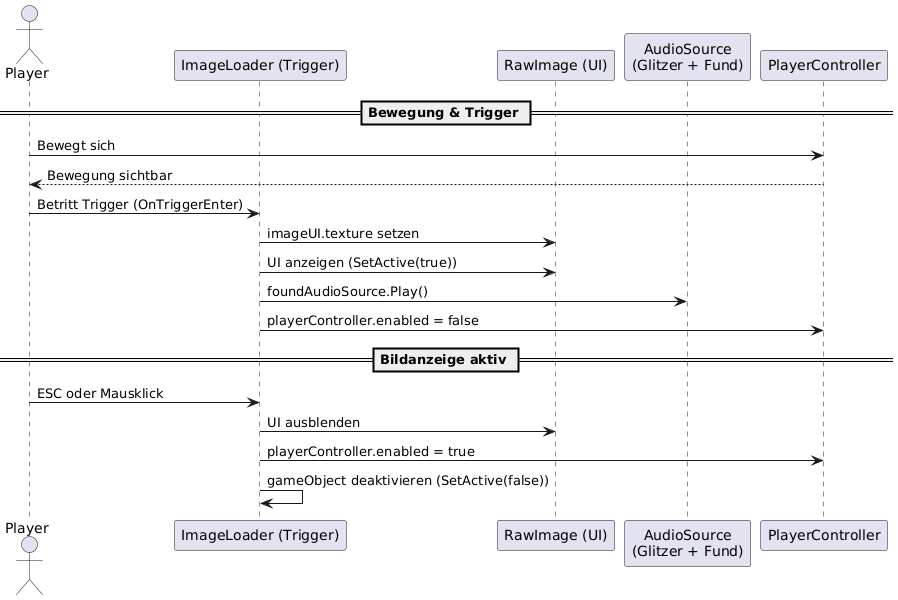

The diagram above was rendered by PlantUML. Its source (embedded in the PNG):
@startuml
actor Player
participant "ImageLoader (Trigger)" as IL
participant "RawImage (UI)" as UI
participant "AudioSource\n(Glitzer + Fund)" as Audio
participant "PlayerController" as PC

== Bewegung & Trigger ==

Player -> PC : Bewegt sich
PC --> Player : Bewegung sichtbar
Player -> IL : Betritt Trigger (OnTriggerEnter)
IL -> UI : imageUI.texture setzen
IL -> UI : UI anzeigen (SetActive(true))
IL -> Audio : foundAudioSource.Play()
IL -> PC : playerController.enabled = false

== Bildanzeige aktiv ==

Player -> IL : ESC oder Mausklick
IL -> UI : UI ausblenden
IL -> PC : playerController.enabled = true
IL -> IL : gameObject deaktivieren (SetActive(false))
@enduml